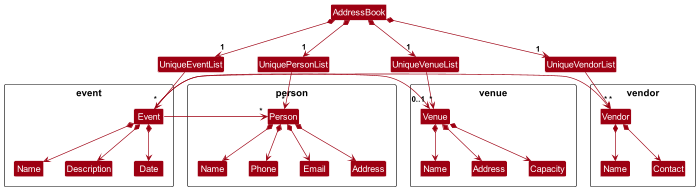

The diagram above was rendered by PlantUML. Its source (embedded in the PNG):
@startuml
!include style.puml
skinparam arrowThickness 1.1
skinparam arrowColor MODEL_COLOR
skinparam classBackgroundColor MODEL_COLOR

'AddressBook *-right-> "1" UniqueTagList
AddressBook *-down-> "1" UniqueEventList
AddressBook *-down-> "1" UniquePersonList
AddressBook *-down-> "1" UniqueVenueList
AddressBook *-down-> "1" UniqueVendorList
'UniqueTagList -[hidden]down- UniquePersonList
'UniqueTagList -[hidden]down- UniquePersonList

'UniqueTagList -right-> "*" Tag
UniquePersonList -down-> "*" person.Person
UniqueEventList -down-> "*" event.Event
UniqueVendorList -down-> "*" vendor.Vendor
UniqueVenueList -down-> "*" venue.Venue
'Person -up-> "*" Tag

event.Event -right-> "*" person.Person
event.Event -right-> "*" vendor.Vendor
event.Event -right-> "0..1" venue.Venue

event.Event *--> event.Name
event.Event *--> event.Description
event.Event *--> event.Date

person.Person *--> person.Name
person.Person *--> person.Phone
person.Person *--> person.Email
person.Person *--> person.Address

venue.Venue *--> venue.Name
venue.Venue *--> venue.Address
venue.Venue *--> venue.Capacity

vendor.Vendor *--> vendor.Name
vendor.Vendor *--> vendor.Contact
@enduml